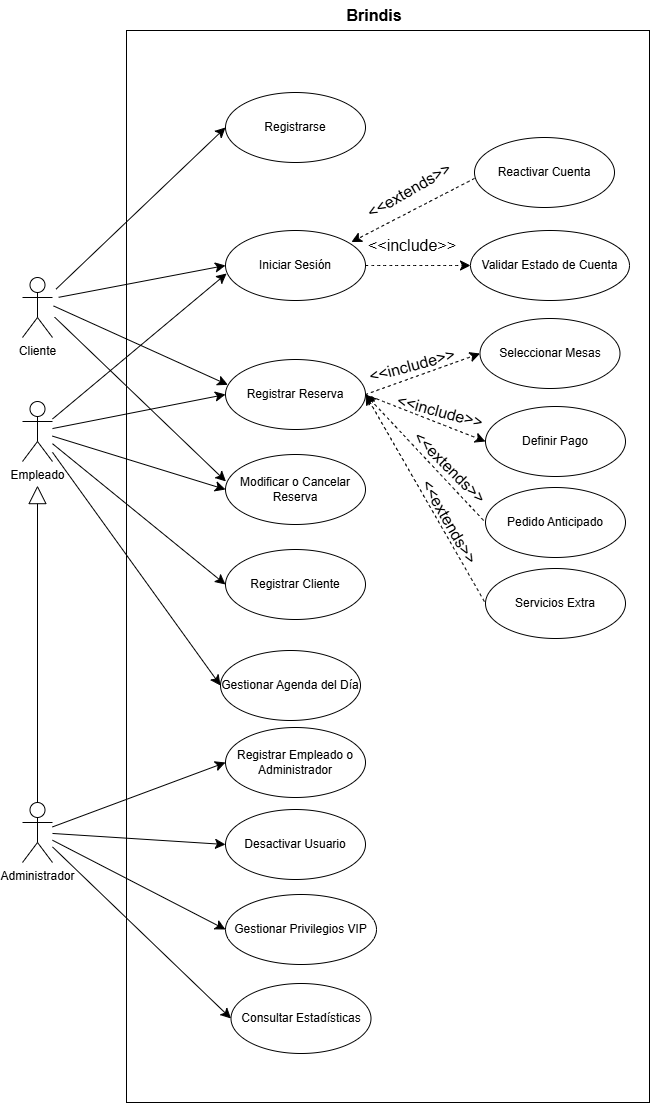

The diagram above was exported from draw.io. Its source (the exported page's mxGraphModel, read from the mxfile embedded in the PNG):
<mxGraphModel dx="1760" dy="1590" grid="0" gridSize="10" guides="1" tooltips="1" connect="1" arrows="1" fold="1" page="0" pageScale="1" pageWidth="827" pageHeight="1169" math="0" shadow="0">
  <root>
    <mxCell id="0" />
    <mxCell id="1" parent="0" />
    <mxCell id="oQ4L3Sm8gHn9qV0ebUPX-2" parent="1" style="rounded=0;whiteSpace=wrap;html=1;fillColor=none;movable=0;resizable=0;rotatable=0;deletable=0;editable=0;locked=1;connectable=0;" value="" vertex="1">
      <mxGeometry height="1072" width="523" x="62" y="-61" as="geometry" />
    </mxCell>
    <mxCell id="oQ4L3Sm8gHn9qV0ebUPX-14" edge="1" parent="1" style="edgeStyle=none;curved=1;rounded=0;curveGeometry=1;orthogonalLoop=1;jettySize=auto;html=1;fontSize=12;startSize=8;endSize=8;entryX=0;entryY=0.5;entryDx=0;entryDy=0;" target="oQ4L3Sm8gHn9qV0ebUPX-13">
      <mxGeometry relative="1" as="geometry">
        <mxPoint x="-5.84" y="205.82" as="sourcePoint" />
      </mxGeometry>
    </mxCell>
    <mxCell id="oQ4L3Sm8gHn9qV0ebUPX-21" edge="1" parent="1" style="edgeStyle=none;curved=1;rounded=0;curveGeometry=1;orthogonalLoop=1;jettySize=auto;html=1;entryX=0;entryY=0.5;entryDx=0;entryDy=0;fontSize=12;startSize=8;endSize=8;" target="oQ4L3Sm8gHn9qV0ebUPX-19">
      <mxGeometry relative="1" as="geometry">
        <mxPoint x="-8.54" y="197.71" as="sourcePoint" />
      </mxGeometry>
    </mxCell>
    <mxCell id="oQ4L3Sm8gHn9qV0ebUPX-1" parent="1" style="shape=umlActor;verticalLabelPosition=bottom;verticalAlign=top;html=1;" value="Cliente" vertex="1">
      <mxGeometry height="60" width="30" x="-42" y="186" as="geometry" />
    </mxCell>
    <mxCell id="oQ4L3Sm8gHn9qV0ebUPX-3" parent="1" style="text;html=1;whiteSpace=wrap;strokeColor=none;fillColor=none;align=center;verticalAlign=middle;rounded=0;fontSize=16;fontStyle=1" value="Brindis" vertex="1">
      <mxGeometry height="30" width="60" x="280" y="-91" as="geometry" />
    </mxCell>
    <mxCell id="oQ4L3Sm8gHn9qV0ebUPX-26" edge="1" parent="1" source="oQ4L3Sm8gHn9qV0ebUPX-4" style="edgeStyle=none;curved=1;rounded=0;curveGeometry=1;orthogonalLoop=1;jettySize=auto;html=1;entryX=0;entryY=0.5;entryDx=0;entryDy=0;fontSize=12;startSize=8;endSize=8;" target="oQ4L3Sm8gHn9qV0ebUPX-24">
      <mxGeometry relative="1" as="geometry" />
    </mxCell>
    <mxCell id="oQ4L3Sm8gHn9qV0ebUPX-41" edge="1" parent="1" source="oQ4L3Sm8gHn9qV0ebUPX-4" style="edgeStyle=none;curved=1;rounded=0;curveGeometry=1;orthogonalLoop=1;jettySize=auto;html=1;entryX=0;entryY=0.5;entryDx=0;entryDy=0;fontSize=12;startSize=8;endSize=8;" target="oQ4L3Sm8gHn9qV0ebUPX-39">
      <mxGeometry relative="1" as="geometry" />
    </mxCell>
    <mxCell id="oQ4L3Sm8gHn9qV0ebUPX-43" edge="1" parent="1" source="oQ4L3Sm8gHn9qV0ebUPX-4" style="edgeStyle=none;curved=1;rounded=0;curveGeometry=1;orthogonalLoop=1;jettySize=auto;html=1;entryX=0;entryY=0.5;entryDx=0;entryDy=0;fontSize=12;startSize=8;endSize=8;" target="oQ4L3Sm8gHn9qV0ebUPX-42">
      <mxGeometry relative="1" as="geometry" />
    </mxCell>
    <mxCell id="oQ4L3Sm8gHn9qV0ebUPX-55" edge="1" parent="1" source="oQ4L3Sm8gHn9qV0ebUPX-4" style="edgeStyle=none;curved=1;rounded=0;curveGeometry=1;orthogonalLoop=1;jettySize=auto;html=1;entryX=0;entryY=0.5;entryDx=0;entryDy=0;fontSize=12;startSize=8;endSize=8;" target="oQ4L3Sm8gHn9qV0ebUPX-54">
      <mxGeometry relative="1" as="geometry" />
    </mxCell>
    <mxCell id="oQ4L3Sm8gHn9qV0ebUPX-4" parent="1" style="shape=umlActor;verticalLabelPosition=bottom;verticalAlign=top;html=1;" value="Empleado" vertex="1">
      <mxGeometry height="60" width="30" x="-42" y="310" as="geometry" />
    </mxCell>
    <mxCell id="oQ4L3Sm8gHn9qV0ebUPX-46" edge="1" parent="1" source="oQ4L3Sm8gHn9qV0ebUPX-5" style="edgeStyle=none;curved=1;rounded=0;curveGeometry=1;orthogonalLoop=1;jettySize=auto;html=1;entryX=0;entryY=0.5;entryDx=0;entryDy=0;fontSize=12;startSize=8;endSize=8;" target="oQ4L3Sm8gHn9qV0ebUPX-45">
      <mxGeometry relative="1" as="geometry" />
    </mxCell>
    <mxCell id="oQ4L3Sm8gHn9qV0ebUPX-48" edge="1" parent="1" source="oQ4L3Sm8gHn9qV0ebUPX-5" style="edgeStyle=none;curved=1;rounded=0;curveGeometry=1;orthogonalLoop=1;jettySize=auto;html=1;entryX=0;entryY=0.5;entryDx=0;entryDy=0;fontSize=12;startSize=8;endSize=8;" target="oQ4L3Sm8gHn9qV0ebUPX-47">
      <mxGeometry relative="1" as="geometry" />
    </mxCell>
    <mxCell id="oQ4L3Sm8gHn9qV0ebUPX-51" edge="1" parent="1" source="oQ4L3Sm8gHn9qV0ebUPX-5" style="edgeStyle=none;curved=1;rounded=0;curveGeometry=1;orthogonalLoop=1;jettySize=auto;html=1;entryX=0;entryY=0.5;entryDx=0;entryDy=0;fontSize=12;startSize=8;endSize=8;" target="oQ4L3Sm8gHn9qV0ebUPX-50">
      <mxGeometry relative="1" as="geometry" />
    </mxCell>
    <mxCell id="oQ4L3Sm8gHn9qV0ebUPX-53" edge="1" parent="1" source="oQ4L3Sm8gHn9qV0ebUPX-5" style="edgeStyle=none;curved=1;rounded=0;curveGeometry=1;orthogonalLoop=1;jettySize=auto;html=1;entryX=0;entryY=0.5;entryDx=0;entryDy=0;fontSize=12;startSize=8;endSize=8;" target="oQ4L3Sm8gHn9qV0ebUPX-52">
      <mxGeometry relative="1" as="geometry" />
    </mxCell>
    <mxCell id="oQ4L3Sm8gHn9qV0ebUPX-5" parent="1" style="shape=umlActor;verticalLabelPosition=bottom;verticalAlign=top;html=1;" value="Administrador" vertex="1">
      <mxGeometry height="60" width="30" x="-42" y="711" as="geometry" />
    </mxCell>
    <mxCell id="oQ4L3Sm8gHn9qV0ebUPX-12" edge="1" parent="1" source="oQ4L3Sm8gHn9qV0ebUPX-5" style="endArrow=block;endSize=16;endFill=0;html=1;rounded=0;fontSize=12;curved=1;exitX=0.5;exitY=0;exitDx=0;exitDy=0;exitPerimeter=0;" value="">
      <mxGeometry relative="1" width="160" as="geometry">
        <mxPoint x="-161" y="431" as="sourcePoint" />
        <mxPoint x="-27" y="394.09" as="targetPoint" />
      </mxGeometry>
    </mxCell>
    <mxCell id="oQ4L3Sm8gHn9qV0ebUPX-17" edge="1" parent="1" source="oQ4L3Sm8gHn9qV0ebUPX-13" style="edgeStyle=none;curved=1;rounded=0;curveGeometry=1;orthogonalLoop=1;jettySize=auto;html=1;exitX=1;exitY=0.5;exitDx=0;exitDy=0;fontSize=12;startSize=8;endSize=8;dashed=1;" target="oQ4L3Sm8gHn9qV0ebUPX-16">
      <mxGeometry relative="1" as="geometry" />
    </mxCell>
    <mxCell id="oQ4L3Sm8gHn9qV0ebUPX-13" parent="1" style="ellipse;whiteSpace=wrap;html=1;" value="Iniciar Sesión" vertex="1">
      <mxGeometry height="70" width="140" x="161" y="139" as="geometry" />
    </mxCell>
    <mxCell id="oQ4L3Sm8gHn9qV0ebUPX-15" edge="1" parent="1" source="oQ4L3Sm8gHn9qV0ebUPX-4" style="edgeStyle=none;curved=1;rounded=0;curveGeometry=1;orthogonalLoop=1;jettySize=auto;html=1;entryX=0.008;entryY=0.614;entryDx=0;entryDy=0;entryPerimeter=0;fontSize=12;startSize=8;endSize=8;" target="oQ4L3Sm8gHn9qV0ebUPX-13">
      <mxGeometry relative="1" as="geometry" />
    </mxCell>
    <mxCell id="oQ4L3Sm8gHn9qV0ebUPX-16" parent="1" style="ellipse;whiteSpace=wrap;html=1;" value="Validar Estado de Cuenta" vertex="1">
      <mxGeometry height="70" width="159" x="406" y="139" as="geometry" />
    </mxCell>
    <mxCell id="oQ4L3Sm8gHn9qV0ebUPX-18" parent="1" style="text;html=1;whiteSpace=wrap;strokeColor=none;fillColor=none;align=center;verticalAlign=middle;rounded=0;fontSize=16;" value="&amp;lt;&amp;lt;include&amp;gt;&amp;gt;" vertex="1">
      <mxGeometry height="30" width="60" x="318" y="139" as="geometry" />
    </mxCell>
    <mxCell id="oQ4L3Sm8gHn9qV0ebUPX-19" parent="1" style="ellipse;whiteSpace=wrap;html=1;" value="Registrarse" vertex="1">
      <mxGeometry height="70" width="140" x="161" y="1" as="geometry" />
    </mxCell>
    <mxCell id="oQ4L3Sm8gHn9qV0ebUPX-22" edge="1" parent="1" style="edgeStyle=none;curved=1;rounded=0;curveGeometry=1;orthogonalLoop=1;jettySize=auto;html=1;fontSize=12;startSize=8;endSize=8;dashed=1;">
      <mxGeometry relative="1" as="geometry">
        <mxPoint x="410" y="86.9" as="sourcePoint" />
        <mxPoint x="286.86956521739125" y="150.52173913043475" as="targetPoint" />
      </mxGeometry>
    </mxCell>
    <mxCell id="oQ4L3Sm8gHn9qV0ebUPX-20" parent="1" style="ellipse;whiteSpace=wrap;html=1;" value="Reactivar Cuenta" vertex="1">
      <mxGeometry height="70" width="140" x="410" y="46" as="geometry" />
    </mxCell>
    <mxCell id="oQ4L3Sm8gHn9qV0ebUPX-23" parent="1" style="text;html=1;whiteSpace=wrap;strokeColor=none;fillColor=none;align=center;verticalAlign=middle;rounded=0;fontSize=16;rotation=-30;" value="&amp;lt;&amp;lt;extends&amp;gt;&amp;gt;" vertex="1">
      <mxGeometry height="30" width="60" x="315" y="84" as="geometry" />
    </mxCell>
    <mxCell id="oQ4L3Sm8gHn9qV0ebUPX-29" edge="1" parent="1" source="oQ4L3Sm8gHn9qV0ebUPX-24" style="edgeStyle=none;curved=1;rounded=0;curveGeometry=1;orthogonalLoop=1;jettySize=auto;html=1;entryX=0;entryY=0.5;entryDx=0;entryDy=0;fontSize=12;startSize=8;endSize=8;exitX=1;exitY=0.5;exitDx=0;exitDy=0;dashed=1;" target="oQ4L3Sm8gHn9qV0ebUPX-27">
      <mxGeometry relative="1" as="geometry" />
    </mxCell>
    <mxCell id="oQ4L3Sm8gHn9qV0ebUPX-30" edge="1" parent="1" source="oQ4L3Sm8gHn9qV0ebUPX-24" style="edgeStyle=none;curved=1;rounded=0;curveGeometry=1;orthogonalLoop=1;jettySize=auto;html=1;entryX=0;entryY=0.5;entryDx=0;entryDy=0;fontSize=12;startSize=8;endSize=8;exitX=1;exitY=0.5;exitDx=0;exitDy=0;dashed=1;" target="oQ4L3Sm8gHn9qV0ebUPX-28">
      <mxGeometry relative="1" as="geometry" />
    </mxCell>
    <mxCell id="oQ4L3Sm8gHn9qV0ebUPX-35" edge="1" parent="1" source="oQ4L3Sm8gHn9qV0ebUPX-24" style="edgeStyle=none;curved=1;rounded=0;curveGeometry=1;orthogonalLoop=1;jettySize=auto;html=1;entryX=0;entryY=0.5;entryDx=0;entryDy=0;fontSize=12;startSize=8;endSize=8;exitX=1;exitY=0.5;exitDx=0;exitDy=0;dashed=1;endArrow=none;endFill=0;startArrow=classic;startFill=1;" target="oQ4L3Sm8gHn9qV0ebUPX-33">
      <mxGeometry relative="1" as="geometry" />
    </mxCell>
    <mxCell id="oQ4L3Sm8gHn9qV0ebUPX-36" edge="1" parent="1" source="oQ4L3Sm8gHn9qV0ebUPX-24" style="edgeStyle=none;curved=1;rounded=0;curveGeometry=1;orthogonalLoop=1;jettySize=auto;html=1;exitX=1;exitY=0.5;exitDx=0;exitDy=0;entryX=0;entryY=0.5;entryDx=0;entryDy=0;fontSize=12;startSize=8;endSize=8;dashed=1;endArrow=none;endFill=0;startArrow=classic;startFill=1;" target="oQ4L3Sm8gHn9qV0ebUPX-34">
      <mxGeometry relative="1" as="geometry" />
    </mxCell>
    <mxCell id="oQ4L3Sm8gHn9qV0ebUPX-24" parent="1" style="ellipse;whiteSpace=wrap;html=1;" value="Registrar Reserva" vertex="1">
      <mxGeometry height="70" width="140" x="161" y="268" as="geometry" />
    </mxCell>
    <mxCell id="oQ4L3Sm8gHn9qV0ebUPX-25" edge="1" parent="1" style="edgeStyle=none;curved=1;rounded=0;curveGeometry=1;orthogonalLoop=1;jettySize=auto;html=1;entryX=0.017;entryY=0.362;entryDx=0;entryDy=0;entryPerimeter=0;fontSize=12;startSize=8;endSize=8;" target="oQ4L3Sm8gHn9qV0ebUPX-24">
      <mxGeometry relative="1" as="geometry">
        <mxPoint x="-10.92" y="214.46" as="sourcePoint" />
      </mxGeometry>
    </mxCell>
    <mxCell id="oQ4L3Sm8gHn9qV0ebUPX-27" parent="1" style="ellipse;whiteSpace=wrap;html=1;" value="Seleccionar Mesas" vertex="1">
      <mxGeometry height="70" width="140" x="415.5" y="227" as="geometry" />
    </mxCell>
    <mxCell id="oQ4L3Sm8gHn9qV0ebUPX-28" parent="1" style="ellipse;whiteSpace=wrap;html=1;" value="Definir Pago" vertex="1">
      <mxGeometry height="70" width="140" x="421" y="315" as="geometry" />
    </mxCell>
    <mxCell id="oQ4L3Sm8gHn9qV0ebUPX-31" parent="1" style="text;html=1;whiteSpace=wrap;strokeColor=none;fillColor=none;align=center;verticalAlign=middle;rounded=0;fontSize=16;rotation=-15;" value="&amp;lt;&amp;lt;include&amp;gt;&amp;gt;" vertex="1">
      <mxGeometry height="30" width="60" x="318" y="259" as="geometry" />
    </mxCell>
    <mxCell id="oQ4L3Sm8gHn9qV0ebUPX-32" parent="1" style="text;html=1;whiteSpace=wrap;strokeColor=none;fillColor=none;align=center;verticalAlign=middle;rounded=0;fontSize=16;rotation=15;" value="&amp;lt;&amp;lt;include&amp;gt;&amp;gt;" vertex="1">
      <mxGeometry height="30" width="60" x="346" y="305" as="geometry" />
    </mxCell>
    <mxCell id="oQ4L3Sm8gHn9qV0ebUPX-33" parent="1" style="ellipse;whiteSpace=wrap;html=1;" value="Pedido Anticipado" vertex="1">
      <mxGeometry height="70" width="140" x="421" y="396" as="geometry" />
    </mxCell>
    <mxCell id="oQ4L3Sm8gHn9qV0ebUPX-34" parent="1" style="ellipse;whiteSpace=wrap;html=1;" value="Servicios Extra" vertex="1">
      <mxGeometry height="70" width="140" x="421" y="477" as="geometry" />
    </mxCell>
    <mxCell id="oQ4L3Sm8gHn9qV0ebUPX-37" parent="1" style="text;html=1;whiteSpace=wrap;strokeColor=none;fillColor=none;align=center;verticalAlign=middle;rounded=0;fontSize=16;rotation=45;" value="&amp;lt;&amp;lt;extends&amp;gt;&amp;gt;" vertex="1">
      <mxGeometry height="30" width="60" x="355.5" y="361" as="geometry" />
    </mxCell>
    <mxCell id="oQ4L3Sm8gHn9qV0ebUPX-38" parent="1" style="text;html=1;whiteSpace=wrap;strokeColor=none;fillColor=none;align=center;verticalAlign=middle;rounded=0;fontSize=16;rotation=60;" value="&amp;lt;&amp;lt;extends&amp;gt;&amp;gt;" vertex="1">
      <mxGeometry height="30" width="60" x="355.4998051533947" y="415.9998051533946" as="geometry" />
    </mxCell>
    <mxCell id="oQ4L3Sm8gHn9qV0ebUPX-39" parent="1" style="ellipse;whiteSpace=wrap;html=1;" value="Registrar Cliente" vertex="1">
      <mxGeometry height="70" width="140" x="161" y="458" as="geometry" />
    </mxCell>
    <mxCell id="oQ4L3Sm8gHn9qV0ebUPX-42" parent="1" style="ellipse;whiteSpace=wrap;html=1;" value="Modificar o Cancelar Reserva" vertex="1">
      <mxGeometry height="70" width="140" x="161" y="363" as="geometry" />
    </mxCell>
    <mxCell id="oQ4L3Sm8gHn9qV0ebUPX-44" edge="1" parent="1" style="edgeStyle=none;curved=1;rounded=0;curveGeometry=1;orthogonalLoop=1;jettySize=auto;html=1;entryX=0.003;entryY=0.385;entryDx=0;entryDy=0;entryPerimeter=0;fontSize=12;startSize=8;endSize=8;" target="oQ4L3Sm8gHn9qV0ebUPX-42">
      <mxGeometry relative="1" as="geometry">
        <mxPoint x="-9.87" y="225.64" as="sourcePoint" />
      </mxGeometry>
    </mxCell>
    <mxCell id="oQ4L3Sm8gHn9qV0ebUPX-45" parent="1" style="ellipse;whiteSpace=wrap;html=1;" value="Registrar Empleado o Administrador" vertex="1">
      <mxGeometry height="70" width="140" x="161" y="636" as="geometry" />
    </mxCell>
    <mxCell id="oQ4L3Sm8gHn9qV0ebUPX-47" parent="1" style="ellipse;whiteSpace=wrap;html=1;" value="Desactivar Usuario" vertex="1">
      <mxGeometry height="70" width="140" x="161" y="718" as="geometry" />
    </mxCell>
    <mxCell id="oQ4L3Sm8gHn9qV0ebUPX-50" parent="1" style="ellipse;whiteSpace=wrap;html=1;" value="Gestionar Privilegios VIP" vertex="1">
      <mxGeometry height="70" width="151" x="161" y="803" as="geometry" />
    </mxCell>
    <mxCell id="oQ4L3Sm8gHn9qV0ebUPX-52" parent="1" style="ellipse;whiteSpace=wrap;html=1;" value="Consultar Estadísticas" vertex="1">
      <mxGeometry height="70" width="140" x="166.5" y="892" as="geometry" />
    </mxCell>
    <mxCell id="oQ4L3Sm8gHn9qV0ebUPX-54" parent="1" style="ellipse;whiteSpace=wrap;html=1;" value="Gestionar Agenda del Día" vertex="1">
      <mxGeometry height="70" width="140" x="156" y="559" as="geometry" />
    </mxCell>
  </root>
</mxGraphModel>